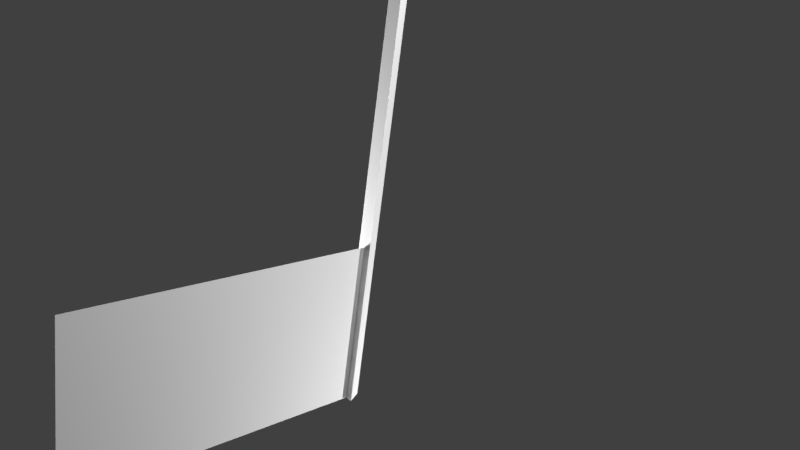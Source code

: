# Source: FLAG.blend  (saved by Blender 2.79.0; exported with 4.5.12 LTS)
import bpy
from mathutils import Matrix  # noqa: F401  (used for matrix-valued properties, if any)

bpy.ops.wm.read_factory_settings(use_empty=True)
scene = bpy.context.scene
scene.name = 'Scene'

# ---- collections
col_collection_1 = bpy.data.collections.new('Collection 1'); scene.collection.children.link(col_collection_1)

# ---- materials (node trees are filled in below, after node groups)
mat_segaxtreme = bpy.data.materials.new('SEGAXTREME')
mat_segaxtreme.alpha_threshold = 0.0
mat_segaxtreme.use_transparent_shadow = False
mat_segaxtreme.preview_render_type = 'FLAT'
mat_segaxtreme.roughness = 0.5
mat_segaxtreme.line_color = (0.0, 0.0, 0.0, 1.0)

# ---- material node trees

# ---- world
world_world = bpy.data.worlds.new('World'); scene.world = world_world
world_world.color = (0.05088, 0.05088, 0.05088)
world_world.use_sun_shadow = False
world_world.sun_shadow_jitter_overblur = 0.0
world_world.cycles.sampling_method = 'MANUAL'

# ---- cameras
cam_camera = bpy.data.cameras.new('Camera')
cam_camera.clip_end = 100.0
cam_camera.lens = 35.0
cam_camera.sensor_width = 32.0
cam_camera.sensor_height = 18.0
cam_camera.ortho_scale = 7.314
cam_camera.dof.focus_distance = 0.0
cam_camera.dof.aperture_fstop = 128.0

# ---- lights
light_lamp_003 = bpy.data.lights.new('Lamp.003', 'POINT')
light_lamp_003.transmission_factor = 0.0
light_lamp_003.cutoff_distance = 30.0
light_lamp_003.energy = 1000.0
light_lamp_003.shadow_buffer_clip_start = 1.001
light_lamp_003.shadow_soft_size = 0.1
light_lamp_003.shadow_maximum_resolution = 0.006
light_lamp_003.use_absolute_resolution = True
light_lamp_002 = bpy.data.lights.new('Lamp.002', 'POINT')
light_lamp_002.transmission_factor = 0.0
light_lamp_002.cutoff_distance = 30.0
light_lamp_002.energy = 1000.0
light_lamp_002.shadow_buffer_clip_start = 1.001
light_lamp_002.shadow_soft_size = 0.1
light_lamp_002.shadow_maximum_resolution = 0.006
light_lamp_002.use_absolute_resolution = True
light_lamp_001 = bpy.data.lights.new('Lamp.001', 'POINT')
light_lamp_001.transmission_factor = 0.0
light_lamp_001.cutoff_distance = 30.0
light_lamp_001.energy = 1000.0
light_lamp_001.shadow_buffer_clip_start = 1.001
light_lamp_001.shadow_soft_size = 0.1
light_lamp_001.shadow_maximum_resolution = 0.006
light_lamp_001.use_absolute_resolution = True
light_lamp = bpy.data.lights.new('Lamp', 'POINT')
light_lamp.transmission_factor = 0.0
light_lamp.cutoff_distance = 30.0
light_lamp.energy = 1000.0
light_lamp.shadow_buffer_clip_start = 1.001
light_lamp.shadow_soft_size = 0.1
light_lamp.shadow_maximum_resolution = 0.006
light_lamp.use_absolute_resolution = True

# ---- meshes
me_cube_001 = bpy.data.meshes.new('Cube.001')
me_cube_001.from_pydata([(-2.98e-08, -0.09799, -2.089), (-8.941e-08, -0.09799, 0.1114), (-2.98e-08, -4.098, -2.089), (-8.941e-08, -4.098, 0.1114), (-8.941e-08, -2.765, 0.1114), (-8.941e-08, -1.431, 0.1114), (-2.98e-08, -2.765, -2.089), (-2.98e-08, -1.431, -2.089), (-2.98e-08, 0.102, -2.089), (0.1, -0.09799, -2.089), (-0.1, -0.09799, -2.089), (0.0, 0.102, 3.311), (0.1, -0.09799, 3.611), (-0.1, -0.09799, 3.611)], [], [(6, 2, 3, 4), (0, 7, 5, 1), (7, 6, 4, 5), (8, 11, 12, 9), (10, 13, 11, 8), (10, 9, 12, 13)])
_uv = me_cube_001.uv_layers.new(name='UVMap')
_uv.uv.foreach_set('vector', [0.3127, 0.7878, 0.0001223, 0.7745, 1.62e-05, 0.1766, 0.3126, 0.1745, 1.0, 0.7749, 0.6648, 0.7754, 0.6653, 0.1741, 1.0, 0.1738, 0.6648, 0.7754, 0.3127, 0.7878, 0.3126, 0.1745, 0.6653, 0.1741, 0.9947, 0.9494, 0.9947, 0.9494, 0.9947, 0.9494, 0.9947, 0.9494, 0.9947, 0.9747, 0.9947, 0.9747, 0.9947, 0.9747, 0.9947, 0.9747, 0.9977, 0.8809, 0.9977, 0.8809, 0.9977, 0.8809, 0.9977, 0.8809])
me_cube_001.materials.append(mat_segaxtreme)
me_cube_001.use_remesh_preserve_volume = False
me_cube_001.use_remesh_preserve_attributes = False
me_cube_001.use_mirror_vertex_groups = False
me_cube_001.update()
arm_armature = bpy.data.armatures.new('Armature')  # bones are not reproduced

# ---- objects
ob_armature = bpy.data.objects.new('Armature', arm_armature)
ob_cube_001 = bpy.data.objects.new('Cube.001', me_cube_001)
ob_lamp_003 = bpy.data.objects.new('Lamp.003', light_lamp_003)
ob_lamp_002 = bpy.data.objects.new('Lamp.002', light_lamp_002)
ob_lamp_001 = bpy.data.objects.new('Lamp.001', light_lamp_001)
ob_lamp = bpy.data.objects.new('Lamp', light_lamp)
ob_camera = bpy.data.objects.new('Camera', cam_camera)

# ---- transforms, parenting, visibility, modifiers, constraints
ob_armature.location = (0.0, -0.457, -1.307)
ob_armature.rotation_euler = (1.222, -0.0, 0.0)
ob_armature.lineart.crease_threshold = 0.0
ob_cube_001.parent = ob_armature
ob_cube_001.matrix_parent_inverse = Matrix(((1.0, 0.0, 0.0, 0.0), (0.0, 7.55e-08, 1.0, 1.0), (0.0, -1.0, 7.55e-08, 7.55e-08), (0.0, 0.0, 0.0, 1.0)))
ob_cube_001.location = (0.0, 0.0, 0.0)
ob_cube_001.rotation_euler = (-0.1745, -0.0, 0.0)
ob_cube_001.lock_rotations_4d = False
ob_cube_001.empty_display_type = 'ARROWS'
ob_cube_001.lineart.crease_threshold = 0.0
_vg = ob_cube_001.vertex_groups.new(name='Bone')
for _i, _w in zip([0, 1, 2, 3, 4, 5, 6, 7, 8, 9, 10, 11, 12, 13], [0.0, 0.0, 0.06475, 0.06586, 0.08982, 0.5824, 0.08848, 0.7543, 0.0, 0.0, 0.0, 0.0, 0.0, 0.0]): _vg.add([_i], _w, 'REPLACE')
_vg = ob_cube_001.vertex_groups.new(name='Bone.001')
for _i, _w in zip([0, 1, 2, 3, 4, 5, 6, 7, 8, 9, 10, 11, 12, 13], [0.0, 0.0, 0.1776, 0.1797, 0.2448, 0.4869, 0.2431, 0.4907, 0.0, 0.0, 0.0, 0.0, 0.0, 0.0]): _vg.add([_i], _w, 'REPLACE')
_vg = ob_cube_001.vertex_groups.new(name='Bone.002')
for _i, _w in zip([0, 1, 2, 3, 4, 5, 6, 7, 8, 9, 10], [0.0, 0.0, 0.7576, 0.7544, 0.6654, 0.3341, 0.6684, 0.3311, 0.0, 0.0, 0.0]): _vg.add([_i], _w, 'REPLACE')
_m = ob_cube_001.modifiers.new('Armature', 'ARMATURE')
_m.object = ob_armature
ob_lamp_003.location = (-4.924, -3.304, -2.373)
ob_lamp_003.rotation_euler = (0.7582, 0.3882, 1.89)
ob_lamp_003.lock_rotations_4d = False
ob_lamp_003.empty_display_type = 'ARROWS'
ob_lamp_003.color = (0.0, 0.0, 0.0, 0.0)
ob_lamp_003.lineart.crease_threshold = 0.0
ob_lamp_002.location = (4.076, 0.8717, -4.049)
ob_lamp_002.rotation_euler = (0.7582, 0.3882, 1.89)
ob_lamp_002.lock_rotations_4d = False
ob_lamp_002.empty_display_type = 'ARROWS'
ob_lamp_002.color = (0.0, 0.0, 0.0, 0.0)
ob_lamp_002.lineart.crease_threshold = 0.0
ob_lamp_001.location = (-1.924, -4.243, -0.03064)
ob_lamp_001.rotation_euler = (0.7582, 0.3882, 1.89)
ob_lamp_001.lock_rotations_4d = False
ob_lamp_001.empty_display_type = 'ARROWS'
ob_lamp_001.color = (0.0, 0.0, 0.0, 0.0)
ob_lamp_001.lineart.crease_threshold = 0.0
ob_lamp.location = (4.076, 2.849, 4.837)
ob_lamp.rotation_euler = (0.7582, 0.3882, 1.89)
ob_lamp.lock_rotations_4d = False
ob_lamp.empty_display_type = 'ARROWS'
ob_lamp.color = (0.0, 0.0, 0.0, 0.0)
ob_lamp.lineart.crease_threshold = 0.0
ob_camera.location = (7.481, -4.402, 6.88)
ob_camera.rotation_euler = (0.8647, 0.2515, 0.7838)
ob_camera.lock_rotations_4d = False
ob_camera.empty_display_type = 'ARROWS'
ob_camera.color = (0.0, 0.0, 0.0, 0.0)
ob_camera.display_type = 'WIRE'
ob_camera.lineart.crease_threshold = 0.0

# ---- collection membership
col_collection_1.objects.link(ob_armature)
col_collection_1.objects.link(ob_cube_001)
col_collection_1.objects.link(ob_lamp_003)
col_collection_1.objects.link(ob_lamp_002)
col_collection_1.objects.link(ob_lamp_001)
col_collection_1.objects.link(ob_lamp)
col_collection_1.objects.link(ob_camera)

# ---- scene / render settings (as saved in the file)
scene.camera = ob_camera
scene.frame_start = 1; scene.frame_end = 20; scene.frame_set(13)
scene.render.engine = 'BLENDER_EEVEE_NEXT'
scene.render.resolution_percentage = 50
scene.render.fps = 15
scene.render.fps_base = 1.001
scene.render.dither_intensity = 0.0
scene.cycles.use_denoising = False
scene.cycles.samples = 128
scene.cycles.sampling_pattern = 'TABULATED_SOBOL'
scene.cycles.use_adaptive_sampling = False
scene.cycles.use_light_tree = False
scene.cycles.blur_glossy = 0.0
scene.cycles.sample_clamp_indirect = 0.0
scene.view_settings.view_transform = 'Standard'
bpy.context.view_layer.update()
